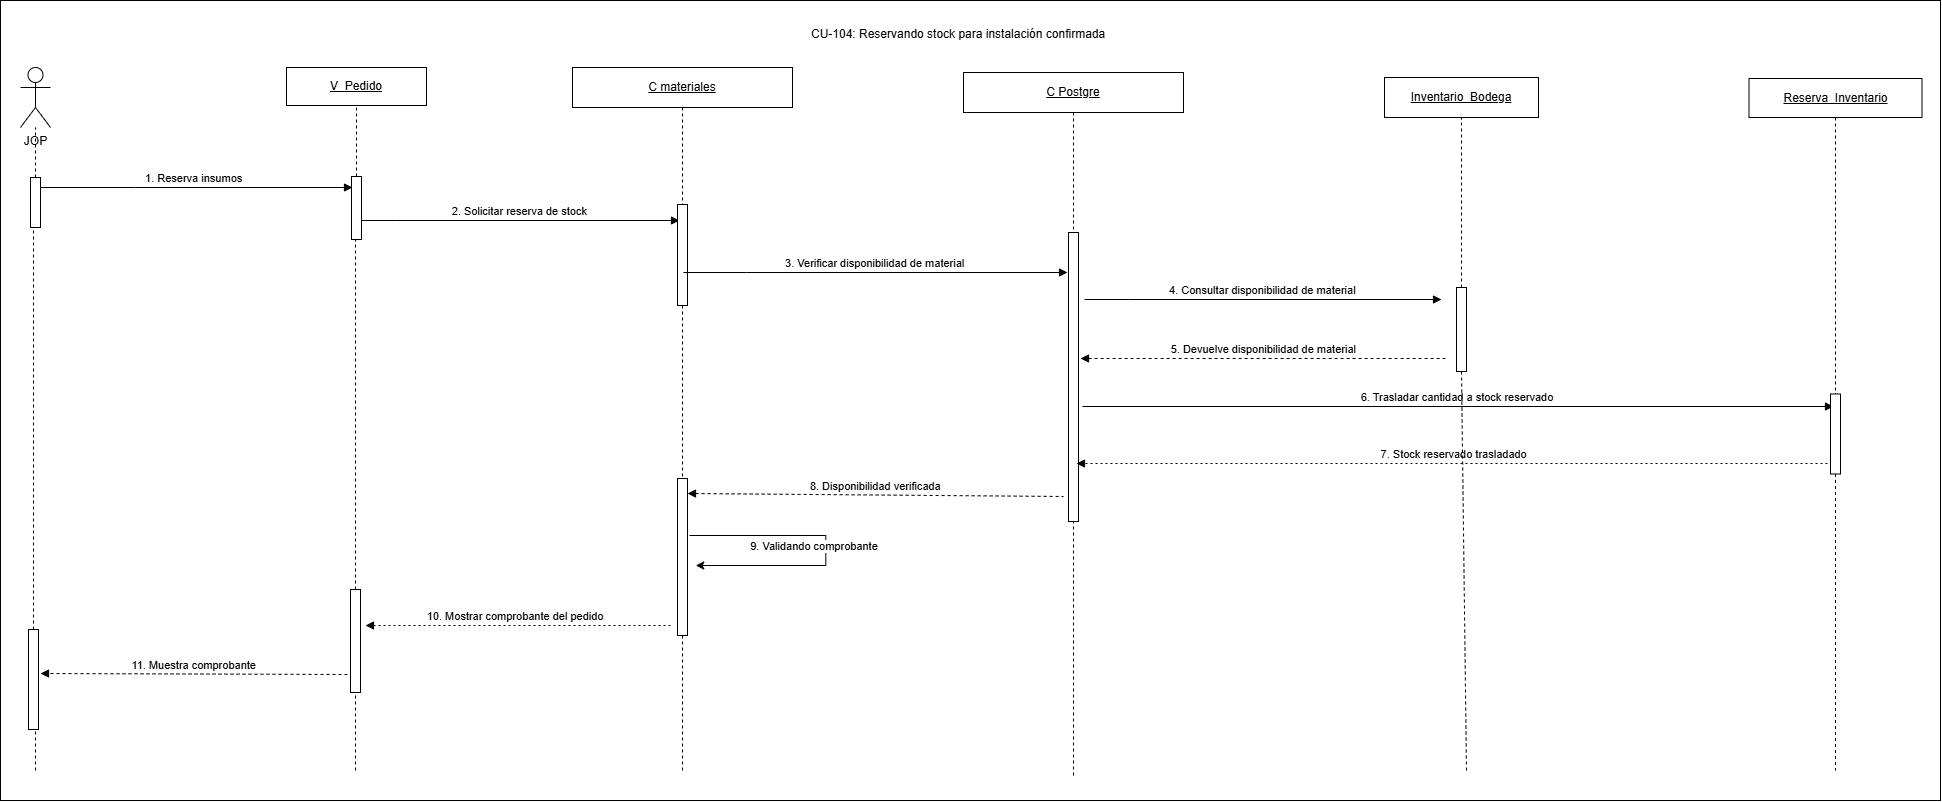

The diagram above was exported from draw.io. Its source (the exported page's mxGraphModel, read from the mxfile embedded in the PNG):
<mxGraphModel dx="760" dy="682" grid="1" gridSize="10" guides="1" tooltips="1" connect="1" arrows="1" fold="1" page="0" pageScale="1" pageWidth="827" pageHeight="1169" math="0" shadow="0">
  <root>
    <mxCell id="0" />
    <mxCell id="1" parent="0" />
    <mxCell id="jLT5etifE8Zbcix8phxg-1" parent="1" style="rounded=0;whiteSpace=wrap;html=1;" value="" vertex="1">
      <mxGeometry height="800" width="1940" x="1550" y="710" as="geometry" />
    </mxCell>
    <mxCell id="aV8DvaMeLvfo3cHzrXHa-28" edge="1" parent="1" source="Z--0tICnfg4qcGzqVSoG-19" style="endArrow=none;html=1;rounded=0;dashed=1;" target="aV8DvaMeLvfo3cHzrXHa-4" value="">
      <mxGeometry height="50" relative="1" width="50" as="geometry">
        <mxPoint x="1905" y="2063" as="sourcePoint" />
        <mxPoint x="1904.52" y="851" as="targetPoint" />
      </mxGeometry>
    </mxCell>
    <mxCell id="aV8DvaMeLvfo3cHzrXHa-2" parent="1" style="shape=umlActor;verticalLabelPosition=bottom;verticalAlign=top;html=1;outlineConnect=0;" value="JOP" vertex="1">
      <mxGeometry height="60" width="30" x="1570" y="776.999951171875" as="geometry" />
    </mxCell>
    <mxCell id="aV8DvaMeLvfo3cHzrXHa-4" parent="1" style="rounded=0;whiteSpace=wrap;html=1;" value="&lt;u&gt;V_Pedido&lt;/u&gt;" vertex="1">
      <mxGeometry height="38" width="140" x="1836" y="777" as="geometry" />
    </mxCell>
    <mxCell id="aV8DvaMeLvfo3cHzrXHa-5" parent="1" style="rounded=0;whiteSpace=wrap;html=1;" value="&lt;span&gt;&lt;u style=&quot;&quot;&gt;&lt;font style=&quot;color: rgb(0, 0, 0);&quot;&gt;Inventario_Bodega&lt;/font&gt;&lt;/u&gt;&lt;/span&gt;" vertex="1">
      <mxGeometry height="40" width="154" x="2934" y="787" as="geometry" />
    </mxCell>
    <mxCell id="aV8DvaMeLvfo3cHzrXHa-9" edge="1" parent="1" source="Z--0tICnfg4qcGzqVSoG-16" style="endArrow=none;html=1;rounded=0;dashed=1;" target="aV8DvaMeLvfo3cHzrXHa-2" value="">
      <mxGeometry height="50" relative="1" width="50" as="geometry">
        <mxPoint x="1585" y="2070" as="sourcePoint" />
        <mxPoint x="1554" y="878" as="targetPoint" />
      </mxGeometry>
    </mxCell>
    <mxCell id="aV8DvaMeLvfo3cHzrXHa-13" parent="1" style="rounded=0;whiteSpace=wrap;html=1;" value="&lt;span&gt;&lt;u style=&quot;&quot;&gt;&lt;font style=&quot;color: rgb(0, 0, 0);&quot;&gt;Reserva_Inventario&lt;/font&gt;&lt;/u&gt;&lt;/span&gt;" vertex="1">
      <mxGeometry height="39" width="173" x="3298.5" y="788" as="geometry" />
    </mxCell>
    <mxCell id="aV8DvaMeLvfo3cHzrXHa-17" edge="1" parent="1" source="Z--0tICnfg4qcGzqVSoG-25" style="rounded=0;orthogonalLoop=1;jettySize=auto;html=1;exitX=0.5;exitY=1;exitDx=0;exitDy=0;endArrow=none;endFill=0;dashed=1;" value="">
      <mxGeometry relative="1" as="geometry">
        <mxPoint x="3385" y="831.999951171875" as="sourcePoint" />
        <mxPoint x="3385" y="1480" as="targetPoint" />
      </mxGeometry>
    </mxCell>
    <mxCell id="aV8DvaMeLvfo3cHzrXHa-27" parent="1" style="text;whiteSpace=wrap;" value="CU-104: Reservando stock para instalación confirmada" vertex="1">
      <mxGeometry height="36" width="322" x="2358.999951171875" y="730" as="geometry" />
    </mxCell>
    <mxCell id="aV8DvaMeLvfo3cHzrXHa-29" parent="1" style="shape=umlLifeline;perimeter=lifelinePerimeter;whiteSpace=wrap;html=1;container=1;dropTarget=0;collapsible=0;recursiveResize=0;outlineConnect=0;portConstraint=eastwest;" value="&lt;div&gt;&lt;u&gt;C Postgre&lt;/u&gt;&lt;/div&gt;" vertex="1">
      <mxGeometry height="703" width="220" x="2513" y="782" as="geometry" />
    </mxCell>
    <mxCell id="Z--0tICnfg4qcGzqVSoG-21" parent="aV8DvaMeLvfo3cHzrXHa-29" style="html=1;points=[[0,0,0,0,5],[0,1,0,0,-5],[1,0,0,0,5],[1,1,0,0,-5]];perimeter=orthogonalPerimeter;outlineConnect=0;targetShapes=umlLifeline;portConstraint=eastwest;newEdgeStyle={&quot;curved&quot;:0,&quot;rounded&quot;:0};" value="" vertex="1">
      <mxGeometry height="289" width="10" x="105" y="160" as="geometry" />
    </mxCell>
    <mxCell id="Z--0tICnfg4qcGzqVSoG-1" edge="1" parent="1" style="verticalAlign=bottom;edgeStyle=elbowEdgeStyle;elbow=vertical;curved=0;rounded=0;endArrow=block;" value="1. Reserva insumos">
      <mxGeometry relative="1" x="-0.0019" as="geometry">
        <mxPoint as="offset" />
        <Array as="points">
          <mxPoint x="1685" y="897" />
        </Array>
        <mxPoint x="1587" y="897" as="sourcePoint" />
        <mxPoint x="1902" y="897" as="targetPoint" />
      </mxGeometry>
    </mxCell>
    <mxCell id="Z--0tICnfg4qcGzqVSoG-2" edge="1" parent="1" style="verticalAlign=bottom;edgeStyle=elbowEdgeStyle;elbow=vertical;curved=0;rounded=0;endArrow=block;" value="2. Solicitar reserva de stock">
      <mxGeometry relative="1" as="geometry">
        <Array as="points">
          <mxPoint x="1946" y="930" />
        </Array>
        <mxPoint x="1911" y="930" as="sourcePoint" />
        <mxPoint x="2229" y="930" as="targetPoint" />
      </mxGeometry>
    </mxCell>
    <mxCell id="Z--0tICnfg4qcGzqVSoG-4" parent="1" style="shape=umlLifeline;perimeter=lifelinePerimeter;whiteSpace=wrap;html=1;container=1;dropTarget=0;collapsible=0;recursiveResize=0;outlineConnect=0;portConstraint=eastwest;" value="&lt;u&gt;C materiales&lt;/u&gt;" vertex="1">
      <mxGeometry height="703" width="220" x="2122" y="777" as="geometry" />
    </mxCell>
    <mxCell id="Z--0tICnfg4qcGzqVSoG-20" parent="Z--0tICnfg4qcGzqVSoG-4" style="html=1;points=[[0,0,0,0,5],[0,1,0,0,-5],[1,0,0,0,5],[1,1,0,0,-5]];perimeter=orthogonalPerimeter;outlineConnect=0;targetShapes=umlLifeline;portConstraint=eastwest;newEdgeStyle={&quot;curved&quot;:0,&quot;rounded&quot;:0};" value="" vertex="1">
      <mxGeometry height="101" width="10" x="105" y="137" as="geometry" />
    </mxCell>
    <mxCell id="9jvPuVJM06vlw-ajqFtr-5" parent="Z--0tICnfg4qcGzqVSoG-4" style="html=1;points=[[0,0,0,0,5],[0,1,0,0,-5],[1,0,0,0,5],[1,1,0,0,-5]];perimeter=orthogonalPerimeter;outlineConnect=0;targetShapes=umlLifeline;portConstraint=eastwest;newEdgeStyle={&quot;curved&quot;:0,&quot;rounded&quot;:0};" value="" vertex="1">
      <mxGeometry height="157" width="10" x="105" y="411" as="geometry" />
    </mxCell>
    <mxCell id="Z--0tICnfg4qcGzqVSoG-5" edge="1" parent="1" style="verticalAlign=bottom;edgeStyle=elbowEdgeStyle;elbow=horizontal;curved=0;rounded=0;endArrow=block;" value="3. Verificar disponibilidad de material">
      <mxGeometry relative="1" as="geometry">
        <Array as="points">
          <mxPoint x="2296" y="982" />
        </Array>
        <mxPoint x="2233" y="982" as="sourcePoint" />
        <mxPoint x="2617" y="982" as="targetPoint" />
      </mxGeometry>
    </mxCell>
    <mxCell id="Z--0tICnfg4qcGzqVSoG-6" edge="1" parent="1" style="verticalAlign=bottom;edgeStyle=elbowEdgeStyle;elbow=horizontal;curved=0;rounded=0;endArrow=block;" value="4. Consultar disponibilidad de material">
      <mxGeometry relative="1" as="geometry">
        <Array as="points">
          <mxPoint x="2679" y="1009" />
        </Array>
        <mxPoint x="2634" y="1009" as="sourcePoint" />
        <mxPoint x="2991" y="1009" as="targetPoint" />
      </mxGeometry>
    </mxCell>
    <mxCell id="Z--0tICnfg4qcGzqVSoG-8" edge="1" parent="1" style="verticalAlign=bottom;edgeStyle=elbowEdgeStyle;elbow=horizontal;curved=0;rounded=0;endArrow=none;dashed=1;startArrow=block;startFill=1;endFill=0;" value="5. Devuelve disponibilidad de material">
      <mxGeometry relative="1" as="geometry">
        <Array as="points">
          <mxPoint x="2686" y="1068" />
        </Array>
        <mxPoint x="2630" y="1068" as="sourcePoint" />
        <mxPoint x="2998" y="1068" as="targetPoint" />
      </mxGeometry>
    </mxCell>
    <mxCell id="Z--0tICnfg4qcGzqVSoG-9" edge="1" parent="1" style="verticalAlign=bottom;elbow=vertical;rounded=0;endArrow=block;" value="6. Trasladar cantidad a stock reservado">
      <mxGeometry relative="1" as="geometry">
        <mxPoint as="offset" />
        <mxPoint x="2632" y="1116" as="sourcePoint" />
        <mxPoint x="3383" y="1116" as="targetPoint" />
      </mxGeometry>
    </mxCell>
    <mxCell id="Z--0tICnfg4qcGzqVSoG-10" edge="1" parent="1" style="verticalAlign=bottom;elbow=vertical;rounded=0;dashed=1;dashPattern=2 3;endArrow=block;" value="7. Stock reservado trasladado">
      <mxGeometry relative="1" as="geometry">
        <mxPoint x="3382" y="1173" as="sourcePoint" />
        <mxPoint x="2626" y="1173" as="targetPoint" />
      </mxGeometry>
    </mxCell>
    <mxCell id="Z--0tICnfg4qcGzqVSoG-11" edge="1" parent="1" style="endArrow=classic;html=1;rounded=0;edgeStyle=orthogonalEdgeStyle;elbow=vertical;" value="">
      <mxGeometry height="50" relative="1" width="50" as="geometry">
        <Array as="points">
          <mxPoint x="2375.25" y="1245" />
          <mxPoint x="2375.25" y="1275" />
        </Array>
        <mxPoint x="2239" y="1245" as="sourcePoint" />
        <mxPoint x="2245.25" y="1275" as="targetPoint" />
      </mxGeometry>
    </mxCell>
    <mxCell id="Z--0tICnfg4qcGzqVSoG-12" connectable="0" parent="Z--0tICnfg4qcGzqVSoG-11" style="edgeLabel;html=1;align=center;verticalAlign=middle;resizable=0;points=[];" value="9. Validando comprobante&amp;nbsp;" vertex="1">
      <mxGeometry relative="1" x="-0.3647" y="2" as="geometry">
        <mxPoint x="32" y="12" as="offset" />
      </mxGeometry>
    </mxCell>
    <mxCell id="Z--0tICnfg4qcGzqVSoG-13" edge="1" parent="1" style="verticalAlign=bottom;elbow=horizontal;rounded=0;endArrow=none;startArrow=block;startFill=1;endFill=0;dashed=1;" value="8. Disponibilidad verificada">
      <mxGeometry relative="1" as="geometry">
        <mxPoint x="2237" y="1203" as="sourcePoint" />
        <mxPoint x="2613" y="1206" as="targetPoint" />
      </mxGeometry>
    </mxCell>
    <mxCell id="Z--0tICnfg4qcGzqVSoG-14" edge="1" parent="1" style="verticalAlign=bottom;elbow=vertical;rounded=0;dashed=1;dashPattern=2 3;endArrow=block;" value="10. Mostrar comprobante del pedido ">
      <mxGeometry relative="1" as="geometry">
        <mxPoint x="2220" y="1335" as="sourcePoint" />
        <mxPoint x="1915" y="1335" as="targetPoint" />
      </mxGeometry>
    </mxCell>
    <mxCell id="Z--0tICnfg4qcGzqVSoG-15" edge="1" parent="1" style="verticalAlign=bottom;elbow=vertical;rounded=0;endArrow=block;dashed=1;" value="11. Muestra comprobante">
      <mxGeometry relative="1" as="geometry">
        <mxPoint x="1897" y="1384" as="sourcePoint" />
        <mxPoint x="1590" y="1383" as="targetPoint" />
      </mxGeometry>
    </mxCell>
    <mxCell id="Z--0tICnfg4qcGzqVSoG-17" edge="1" parent="1" source="9jvPuVJM06vlw-ajqFtr-2" style="endArrow=none;html=1;rounded=0;dashed=1;" target="Z--0tICnfg4qcGzqVSoG-16" value="">
      <mxGeometry height="50" relative="1" width="50" as="geometry">
        <mxPoint x="1585" y="1596" as="sourcePoint" />
        <mxPoint x="1585" y="837" as="targetPoint" />
      </mxGeometry>
    </mxCell>
    <mxCell id="Z--0tICnfg4qcGzqVSoG-16" parent="1" style="html=1;points=[[0,0,0,0,5],[0,1,0,0,-5],[1,0,0,0,5],[1,1,0,0,-5]];perimeter=orthogonalPerimeter;outlineConnect=0;targetShapes=umlLifeline;portConstraint=eastwest;newEdgeStyle={&quot;curved&quot;:0,&quot;rounded&quot;:0};" value="" vertex="1">
      <mxGeometry height="50" width="10" x="1580" y="887" as="geometry" />
    </mxCell>
    <mxCell id="Z--0tICnfg4qcGzqVSoG-18" edge="1" parent="1" source="9jvPuVJM06vlw-ajqFtr-4" style="endArrow=none;html=1;rounded=0;dashed=1;" target="Z--0tICnfg4qcGzqVSoG-19" value="">
      <mxGeometry height="50" relative="1" width="50" as="geometry">
        <mxPoint x="1905" y="1570" as="sourcePoint" />
        <mxPoint x="1905" y="837" as="targetPoint" />
      </mxGeometry>
    </mxCell>
    <mxCell id="Z--0tICnfg4qcGzqVSoG-19" parent="1" style="html=1;points=[[0,0,0,0,5],[0,1,0,0,-5],[1,0,0,0,5],[1,1,0,0,-5]];perimeter=orthogonalPerimeter;outlineConnect=0;targetShapes=umlLifeline;portConstraint=eastwest;newEdgeStyle={&quot;curved&quot;:0,&quot;rounded&quot;:0};" value="" vertex="1">
      <mxGeometry height="63" width="10" x="1901" y="886" as="geometry" />
    </mxCell>
    <mxCell id="Z--0tICnfg4qcGzqVSoG-24" edge="1" parent="1" source="aV8DvaMeLvfo3cHzrXHa-13" style="rounded=0;orthogonalLoop=1;jettySize=auto;html=1;exitX=0.5;exitY=1;exitDx=0;exitDy=0;endArrow=none;endFill=0;dashed=1;" target="Z--0tICnfg4qcGzqVSoG-25" value="">
      <mxGeometry relative="1" as="geometry">
        <mxPoint x="3385" y="832" as="sourcePoint" />
        <mxPoint x="3393" y="2102" as="targetPoint" />
      </mxGeometry>
    </mxCell>
    <mxCell id="Z--0tICnfg4qcGzqVSoG-25" parent="1" style="html=1;points=[[0,0,0,0,5],[0,1,0,0,-5],[1,0,0,0,5],[1,1,0,0,-5]];perimeter=orthogonalPerimeter;outlineConnect=0;targetShapes=umlLifeline;portConstraint=eastwest;newEdgeStyle={&quot;curved&quot;:0,&quot;rounded&quot;:0};" value="" vertex="1">
      <mxGeometry height="80" width="10" x="3380" y="1103.5" as="geometry" />
    </mxCell>
    <mxCell id="VD_KRBDTeUQ9gO5uqkI7-2" edge="1" parent="1" source="Z--0tICnfg4qcGzqVSoG-23" style="endArrow=none;html=1;rounded=0;dashed=1;entryX=0.5;entryY=1;entryDx=0;entryDy=0;" target="aV8DvaMeLvfo3cHzrXHa-5" value="">
      <mxGeometry height="50" relative="1" width="50" as="geometry">
        <mxPoint x="3016" y="1568" as="sourcePoint" />
        <mxPoint x="3011" y="923" as="targetPoint" />
      </mxGeometry>
    </mxCell>
    <mxCell id="VD_KRBDTeUQ9gO5uqkI7-3" edge="1" parent="1" style="endArrow=none;html=1;rounded=0;dashed=1;entryX=0.5;entryY=1;entryDx=0;entryDy=0;" target="Z--0tICnfg4qcGzqVSoG-23" value="">
      <mxGeometry height="50" relative="1" width="50" as="geometry">
        <mxPoint x="3016" y="1480" as="sourcePoint" />
        <mxPoint x="3011" y="827" as="targetPoint" />
      </mxGeometry>
    </mxCell>
    <mxCell id="Z--0tICnfg4qcGzqVSoG-23" parent="1" style="html=1;points=[[0,0,0,0,5],[0,1,0,0,-5],[1,0,0,0,5],[1,1,0,0,-5]];perimeter=orthogonalPerimeter;outlineConnect=0;targetShapes=umlLifeline;portConstraint=eastwest;newEdgeStyle={&quot;curved&quot;:0,&quot;rounded&quot;:0};" value="" vertex="1">
      <mxGeometry height="84" width="10" x="3006" y="997" as="geometry" />
    </mxCell>
    <mxCell id="9jvPuVJM06vlw-ajqFtr-1" edge="1" parent="1" style="endArrow=none;html=1;rounded=0;dashed=1;" target="9jvPuVJM06vlw-ajqFtr-2" value="">
      <mxGeometry height="50" relative="1" width="50" as="geometry">
        <mxPoint x="1585" y="1480" as="sourcePoint" />
        <mxPoint x="1585" y="937" as="targetPoint" />
      </mxGeometry>
    </mxCell>
    <mxCell id="9jvPuVJM06vlw-ajqFtr-2" parent="1" style="html=1;points=[[0,0,0,0,5],[0,1,0,0,-5],[1,0,0,0,5],[1,1,0,0,-5]];perimeter=orthogonalPerimeter;outlineConnect=0;targetShapes=umlLifeline;portConstraint=eastwest;newEdgeStyle={&quot;curved&quot;:0,&quot;rounded&quot;:0};" value="" vertex="1">
      <mxGeometry height="100" width="10" x="1578" y="1339" as="geometry" />
    </mxCell>
    <mxCell id="9jvPuVJM06vlw-ajqFtr-3" edge="1" parent="1" style="endArrow=none;html=1;rounded=0;dashed=1;" target="9jvPuVJM06vlw-ajqFtr-4" value="">
      <mxGeometry height="50" relative="1" width="50" as="geometry">
        <mxPoint x="1905" y="1480" as="sourcePoint" />
        <mxPoint x="1905" y="949" as="targetPoint" />
      </mxGeometry>
    </mxCell>
    <mxCell id="9jvPuVJM06vlw-ajqFtr-4" parent="1" style="html=1;points=[[0,0,0,0,5],[0,1,0,0,-5],[1,0,0,0,5],[1,1,0,0,-5]];perimeter=orthogonalPerimeter;outlineConnect=0;targetShapes=umlLifeline;portConstraint=eastwest;newEdgeStyle={&quot;curved&quot;:0,&quot;rounded&quot;:0};" value="" vertex="1">
      <mxGeometry height="103" width="10" x="1900" y="1299" as="geometry" />
    </mxCell>
  </root>
</mxGraphModel>